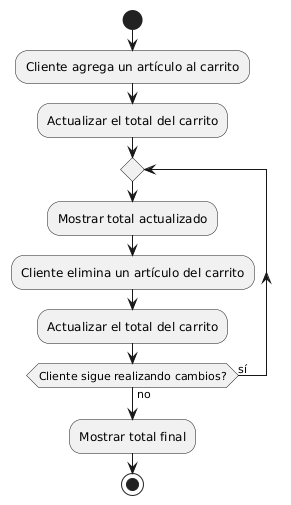

The diagram above was rendered by PlantUML. Its source (embedded in the PNG):
@startuml
start
:Cliente agrega un artículo al carrito;
:Actualizar el total del carrito;
repeat
  :Mostrar total actualizado;
  :Cliente elimina un artículo del carrito;
  :Actualizar el total del carrito;
repeat while (Cliente sigue realizando cambios?) is (sí) not (no)
:Mostrar total final;
stop
@enduml